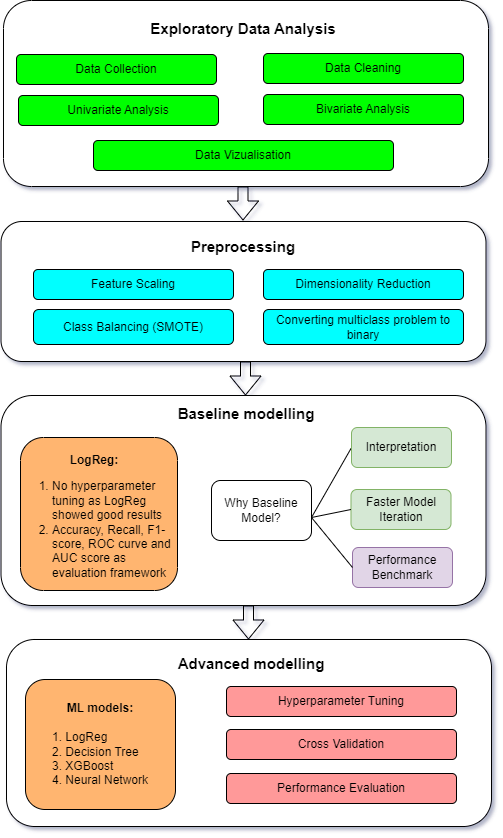

The diagram above was exported from draw.io. Its source (the exported page's mxGraphModel, read from the mxfile embedded in the PNG):
<mxGraphModel dx="1709" dy="2096" grid="0" gridSize="10" guides="1" tooltips="1" connect="1" arrows="1" fold="1" page="1" pageScale="1" pageWidth="827" pageHeight="1169" background="none" math="0" shadow="1">
  <root>
    <mxCell id="0" />
    <mxCell id="1" parent="0" />
    <mxCell id="TLTUYnX1a0CbzAwYfwsS-1" value="" style="rounded=1;whiteSpace=wrap;html=1;" vertex="1" parent="1">
      <mxGeometry x="180" y="-1130" width="485" height="186" as="geometry" />
    </mxCell>
    <mxCell id="TLTUYnX1a0CbzAwYfwsS-2" value="Data Collection" style="rounded=1;whiteSpace=wrap;html=1;fillColor=#00FF00;" vertex="1" parent="1">
      <mxGeometry x="193" y="-1076" width="200" height="30" as="geometry" />
    </mxCell>
    <mxCell id="TLTUYnX1a0CbzAwYfwsS-3" value="Data Cleaning" style="rounded=1;whiteSpace=wrap;html=1;fillColor=#00FF00;" vertex="1" parent="1">
      <mxGeometry x="440" y="-1077" width="200" height="30" as="geometry" />
    </mxCell>
    <mxCell id="TLTUYnX1a0CbzAwYfwsS-4" value="Bivariate Analysis" style="rounded=1;whiteSpace=wrap;html=1;fillColor=#00FF00;" vertex="1" parent="1">
      <mxGeometry x="440" y="-1036" width="200" height="30" as="geometry" />
    </mxCell>
    <mxCell id="TLTUYnX1a0CbzAwYfwsS-6" value="Data Vizualisation" style="rounded=1;whiteSpace=wrap;html=1;fillColor=#00FF00;" vertex="1" parent="1">
      <mxGeometry x="270" y="-990" width="300" height="30" as="geometry" />
    </mxCell>
    <mxCell id="TLTUYnX1a0CbzAwYfwsS-9" value="&lt;b&gt;Exploratory Data Analysis&lt;/b&gt;" style="text;html=1;align=center;verticalAlign=middle;whiteSpace=wrap;rounded=0;fontSize=15;" vertex="1" parent="1">
      <mxGeometry x="320" y="-1117" width="200" height="30" as="geometry" />
    </mxCell>
    <mxCell id="TLTUYnX1a0CbzAwYfwsS-11" value="" style="rounded=1;whiteSpace=wrap;html=1;" vertex="1" parent="1">
      <mxGeometry x="177.5" y="-909" width="485" height="140" as="geometry" />
    </mxCell>
    <mxCell id="TLTUYnX1a0CbzAwYfwsS-12" value="&lt;b&gt;Preprocessing&lt;/b&gt;" style="text;html=1;align=center;verticalAlign=middle;whiteSpace=wrap;rounded=0;fontSize=15;" vertex="1" parent="1">
      <mxGeometry x="320" y="-909" width="200" height="50" as="geometry" />
    </mxCell>
    <mxCell id="TLTUYnX1a0CbzAwYfwsS-13" value="Feature Scaling" style="rounded=1;whiteSpace=wrap;html=1;fillColor=#00FFFF;" vertex="1" parent="1">
      <mxGeometry x="210" y="-861" width="200" height="30" as="geometry" />
    </mxCell>
    <mxCell id="TLTUYnX1a0CbzAwYfwsS-14" value="Dimensionality Reduction" style="rounded=1;whiteSpace=wrap;html=1;fillColor=#00FFFF;" vertex="1" parent="1">
      <mxGeometry x="440" y="-861" width="200" height="30" as="geometry" />
    </mxCell>
    <mxCell id="TLTUYnX1a0CbzAwYfwsS-16" value="Converting multiclass problem to binary" style="rounded=1;whiteSpace=wrap;html=1;fillColor=#00FFFF;" vertex="1" parent="1">
      <mxGeometry x="440" y="-821" width="200" height="35" as="geometry" />
    </mxCell>
    <mxCell id="TLTUYnX1a0CbzAwYfwsS-17" value="Class Balancing (SMOTE)" style="rounded=1;whiteSpace=wrap;html=1;fillColor=#00FFFF;" vertex="1" parent="1">
      <mxGeometry x="210" y="-821" width="200" height="35" as="geometry" />
    </mxCell>
    <mxCell id="TLTUYnX1a0CbzAwYfwsS-19" value="" style="rounded=1;whiteSpace=wrap;html=1;" vertex="1" parent="1">
      <mxGeometry x="177.5" y="-735" width="485" height="210" as="geometry" />
    </mxCell>
    <mxCell id="TLTUYnX1a0CbzAwYfwsS-20" value="&lt;b&gt;Baseline modelling&lt;/b&gt;" style="text;html=1;align=center;verticalAlign=middle;whiteSpace=wrap;rounded=0;fontSize=15;" vertex="1" parent="1">
      <mxGeometry x="322.5" y="-732" width="200" height="30" as="geometry" />
    </mxCell>
    <mxCell id="TLTUYnX1a0CbzAwYfwsS-22" value="" style="rounded=1;whiteSpace=wrap;html=1;" vertex="1" parent="1">
      <mxGeometry x="183" y="-491" width="485" height="187" as="geometry" />
    </mxCell>
    <mxCell id="TLTUYnX1a0CbzAwYfwsS-23" value="&lt;b&gt;Advanced modelling&lt;/b&gt;" style="text;html=1;align=center;verticalAlign=middle;whiteSpace=wrap;rounded=0;fontSize=15;" vertex="1" parent="1">
      <mxGeometry x="327.5" y="-482" width="200" height="30" as="geometry" />
    </mxCell>
    <mxCell id="TLTUYnX1a0CbzAwYfwsS-24" value="&lt;b&gt;ML models:&lt;/b&gt;&lt;div&gt;&lt;b&gt;&lt;br&gt;&lt;/b&gt;&lt;div style=&quot;text-align: left;&quot;&gt;1. LogReg&lt;/div&gt;&lt;div style=&quot;text-align: left;&quot;&gt;2. Decision Tree&lt;/div&gt;&lt;div style=&quot;text-align: left;&quot;&gt;3. XGBoost&lt;/div&gt;&lt;div style=&quot;text-align: left;&quot;&gt;4. Neural Network&lt;/div&gt;&lt;/div&gt;" style="rounded=1;whiteSpace=wrap;html=1;fillColor=#FFB570;" vertex="1" parent="1">
      <mxGeometry x="202" y="-451" width="150" height="130" as="geometry" />
    </mxCell>
    <mxCell id="TLTUYnX1a0CbzAwYfwsS-26" value="Hyperparameter Tuning" style="rounded=1;whiteSpace=wrap;html=1;fillColor=#FF9999;" vertex="1" parent="1">
      <mxGeometry x="403" y="-444" width="230" height="30" as="geometry" />
    </mxCell>
    <mxCell id="TLTUYnX1a0CbzAwYfwsS-27" value="Cross Validation" style="rounded=1;whiteSpace=wrap;html=1;fillColor=#FF9999;" vertex="1" parent="1">
      <mxGeometry x="403" y="-401" width="230" height="30" as="geometry" />
    </mxCell>
    <mxCell id="TLTUYnX1a0CbzAwYfwsS-28" value="Performance Evaluation" style="rounded=1;whiteSpace=wrap;html=1;fillColor=#FF9999;" vertex="1" parent="1">
      <mxGeometry x="403" y="-357" width="230" height="30" as="geometry" />
    </mxCell>
    <mxCell id="TLTUYnX1a0CbzAwYfwsS-29" value="Why Baseline Model?" style="rounded=1;whiteSpace=wrap;html=1;" vertex="1" parent="1">
      <mxGeometry x="388" y="-650" width="100" height="60" as="geometry" />
    </mxCell>
    <mxCell id="TLTUYnX1a0CbzAwYfwsS-31" value="Faster Model Iteration" style="rounded=1;whiteSpace=wrap;html=1;fillColor=#d5e8d4;strokeColor=#82b366;" vertex="1" parent="1">
      <mxGeometry x="527.5" y="-641" width="100" height="40" as="geometry" />
    </mxCell>
    <mxCell id="TLTUYnX1a0CbzAwYfwsS-32" value="Performance Benchmark" style="rounded=1;whiteSpace=wrap;html=1;fillColor=#e1d5e7;strokeColor=#9673a6;" vertex="1" parent="1">
      <mxGeometry x="529" y="-583" width="100" height="40" as="geometry" />
    </mxCell>
    <mxCell id="TLTUYnX1a0CbzAwYfwsS-34" value="" style="rounded=1;whiteSpace=wrap;html=1;fillColor=#FFB570;" vertex="1" parent="1">
      <mxGeometry x="197" y="-693" width="157" height="153" as="geometry" />
    </mxCell>
    <mxCell id="TLTUYnX1a0CbzAwYfwsS-38" value="&lt;div&gt;&lt;span style=&quot;background-color: initial;&quot;&gt;&lt;b&gt;LogReg:&lt;/b&gt;&lt;/span&gt;&lt;/div&gt;&lt;div style=&quot;text-align: left;&quot;&gt;&lt;ol&gt;&lt;li&gt;No hyperparameter tuning as LogReg showed good results&lt;/li&gt;&lt;li&gt;Accuracy, Recall, F1-score, ROC curve and AUC score as evaluation framework&lt;/li&gt;&lt;/ol&gt;&lt;/div&gt;" style="text;html=1;align=center;verticalAlign=middle;whiteSpace=wrap;rounded=0;" vertex="1" parent="1">
      <mxGeometry x="188" y="-663" width="166" height="110" as="geometry" />
    </mxCell>
    <mxCell id="TLTUYnX1a0CbzAwYfwsS-39" value="" style="endArrow=none;html=1;rounded=0;entryX=0;entryY=0.5;entryDx=0;entryDy=0;" edge="1" parent="1">
      <mxGeometry width="50" height="50" relative="1" as="geometry">
        <mxPoint x="488" y="-613" as="sourcePoint" />
        <mxPoint x="527.5" y="-682" as="targetPoint" />
      </mxGeometry>
    </mxCell>
    <mxCell id="TLTUYnX1a0CbzAwYfwsS-40" value="" style="endArrow=none;html=1;rounded=0;entryX=0;entryY=0.5;entryDx=0;entryDy=0;" edge="1" parent="1" target="TLTUYnX1a0CbzAwYfwsS-31">
      <mxGeometry width="50" height="50" relative="1" as="geometry">
        <mxPoint x="488" y="-613" as="sourcePoint" />
        <mxPoint x="538" y="-663" as="targetPoint" />
      </mxGeometry>
    </mxCell>
    <mxCell id="TLTUYnX1a0CbzAwYfwsS-41" value="" style="endArrow=none;html=1;rounded=0;entryX=0;entryY=0.5;entryDx=0;entryDy=0;" edge="1" parent="1" target="TLTUYnX1a0CbzAwYfwsS-32">
      <mxGeometry width="50" height="50" relative="1" as="geometry">
        <mxPoint x="488" y="-613" as="sourcePoint" />
        <mxPoint x="538" y="-663" as="targetPoint" />
      </mxGeometry>
    </mxCell>
    <mxCell id="TLTUYnX1a0CbzAwYfwsS-5" value="Univariate Analysis" style="rounded=1;whiteSpace=wrap;html=1;fillColor=#00FF00;" vertex="1" parent="1">
      <mxGeometry x="195" y="-1035" width="200" height="30" as="geometry" />
    </mxCell>
    <mxCell id="TLTUYnX1a0CbzAwYfwsS-43" value="Interpretation" style="rounded=1;whiteSpace=wrap;html=1;fillColor=#d5e8d4;strokeColor=#82b366;" vertex="1" parent="1">
      <mxGeometry x="528" y="-703" width="100" height="40" as="geometry" />
    </mxCell>
    <mxCell id="TLTUYnX1a0CbzAwYfwsS-45" value="" style="shape=flexArrow;endArrow=classic;html=1;rounded=0;" edge="1" parent="1">
      <mxGeometry width="50" height="50" relative="1" as="geometry">
        <mxPoint x="419.5" y="-944" as="sourcePoint" />
        <mxPoint x="419.5" y="-910" as="targetPoint" />
      </mxGeometry>
    </mxCell>
    <mxCell id="TLTUYnX1a0CbzAwYfwsS-52" value="" style="shape=flexArrow;endArrow=classic;html=1;rounded=0;" edge="1" parent="1">
      <mxGeometry width="50" height="50" relative="1" as="geometry">
        <mxPoint x="425" y="-525" as="sourcePoint" />
        <mxPoint x="425" y="-491" as="targetPoint" />
      </mxGeometry>
    </mxCell>
    <mxCell id="TLTUYnX1a0CbzAwYfwsS-54" value="" style="shape=flexArrow;endArrow=classic;html=1;rounded=0;" edge="1" parent="1">
      <mxGeometry width="50" height="50" relative="1" as="geometry">
        <mxPoint x="422" y="-769" as="sourcePoint" />
        <mxPoint x="422" y="-735" as="targetPoint" />
      </mxGeometry>
    </mxCell>
  </root>
</mxGraphModel>